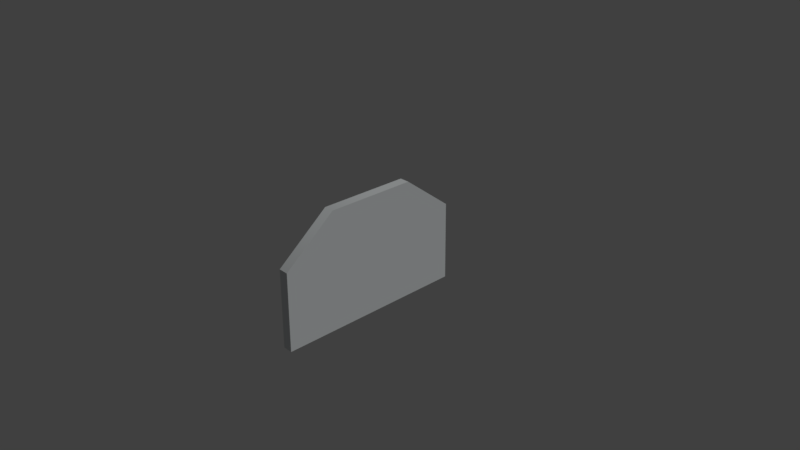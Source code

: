 # Source: SlyaSBord.blend  (saved by Blender 2.78.0; exported with 4.5.12 LTS)
import bpy
from mathutils import Matrix  # noqa: F401  (used for matrix-valued properties, if any)

bpy.ops.wm.read_factory_settings(use_empty=True)
scene = bpy.context.scene
scene.name = 'Scene'

# ---- collections
col_collection_1 = bpy.data.collections.new('Collection 1'); scene.collection.children.link(col_collection_1)

# ---- materials (node trees are filled in below, after node groups)
mat_material_solyasbord = bpy.data.materials.new('Material SolyaSBord')
mat_material_solyasbord.alpha_threshold = 0.0
mat_material_solyasbord.use_transparent_shadow = False
mat_material_solyasbord.diffuse_color = (0.7294, 0.7608, 0.7686, 1.0)
mat_material_solyasbord.specular_color = (0.9, 0.9, 0.9)
mat_material_solyasbord.roughness = 0.5
mat_material_solyasbord.specular_intensity = 0.0
mat_masonry__38 = bpy.data.materials.new('MAsonry #38')
mat_masonry__38.alpha_threshold = 0.0
mat_masonry__38.use_transparent_shadow = False
mat_masonry__38.diffuse_color = (0.7294, 0.7608, 0.7686, 1.0)
mat_masonry__38.specular_color = (0.9, 0.9, 0.9)
mat_masonry__38.roughness = 0.5
mat_masonry__38.specular_intensity = 0.0

# ---- material node trees

# ---- world
world_world = bpy.data.worlds.new('World'); scene.world = world_world
world_world.color = (0.05088, 0.05088, 0.05088)
world_world.use_sun_shadow = False
world_world.sun_shadow_jitter_overblur = 0.0
world_world.cycles.sampling_method = 'MANUAL'

# ---- cameras
cam_camera = bpy.data.cameras.new('Camera')
cam_camera.clip_end = 100.0
cam_camera.lens = 35.0
cam_camera.sensor_width = 32.0
cam_camera.sensor_height = 18.0
cam_camera.ortho_scale = 7.314
cam_camera.dof.focus_distance = 0.0
cam_camera.dof.aperture_fstop = 128.0

# ---- lights
light_lamp = bpy.data.lights.new('Lamp', 'SUN')
light_lamp.transmission_factor = 0.0
light_lamp.cutoff_distance = 30.0
light_lamp.angle = 0.1993
light_lamp.energy = 1.0
light_lamp.shadow_buffer_clip_start = 1.001
light_lamp.shadow_soft_size = 0.1
light_lamp.shadow_cascade_max_distance = 1000.0

# ---- meshes
me_untitled = bpy.data.meshes.new('Untitled')
me_untitled.from_pydata([(-44.73, -146.4, -301.9), (-44.65, -146.4, -194.9), (-44.73, -101.5, -301.1), (-44.71, -80.07, -273.0), (-44.68, -80.07, -223.7), (-44.65, -103.0, -195.4), (-50.19, -146.4, -301.9), (-50.16, -146.4, -279.9), (-50.14, -146.4, -223.2), (-50.11, -146.4, -194.9), (-50.19, -101.5, -301.1), (-50.16, -80.07, -273.0), (-50.14, -80.07, -223.7), (-50.11, -103.0, -195.4)], [], [(4, 5, 1, 0, 2, 3), (13, 9, 1, 5), (11, 12, 4, 3), (10, 11, 3, 2), (7, 8, 9), (12, 13, 5, 4), (9, 13, 12, 11, 10, 6, 7)])
me_untitled.polygons.foreach_set('use_smooth', [True] * 7)
me_untitled.polygons.foreach_set('material_index', [0, 1, 1, 1, 0, 1, 0])
_k = set([(0, 1), (0, 2), (1, 5), (1, 9), (2, 3), (2, 10), (3, 4), (4, 5), (5, 13), (6, 7), (6, 10), (7, 8), (8, 9), (9, 13), (10, 11), (11, 12), (12, 13)])
me_untitled.attributes.new('sharp_edge', 'BOOLEAN', 'EDGE').data.foreach_set('value', [ (min(e.vertices), max(e.vertices)) in _k for e in me_untitled.edges])
_uv = me_untitled.uv_layers.new(name='UVChannel_1')
_uv.uv.foreach_set('vector', [0.2688, 1.0, 0.004246, 0.6551, 3.779e-05, 4.768e-07, 1.0, 0.0, 0.9926, 0.6764, 0.7302, 1.0, 0.03323, 0.7358, 0.03324, 1.0, 9.808e-05, 1.0, 7.901e-05, 0.7358, 0.03316, 0.2147, 0.03324, 0.5146, 9.821e-05, 0.5146, 1.823e-05, 0.2147, 0.03319, 1.823e-05, 0.03316, 0.2147, 1.823e-05, 0.2147, 3.928e-05, 2.021e-05, 0.2054, 2.384e-07, 0.7358, 2.384e-07, 1.0, 4.768e-07, 0.03324, 0.5146, 0.03323, 0.7358, 7.901e-05, 0.7358, 9.821e-05, 0.5146, 1.0, -1.001, 0.9958, -0.3457, 0.7312, -0.0008696, 0.2698, -0.0008699, 0.007482, -0.3245, 3.767e-05, -1.001, 0.2054, -1.001])
me_untitled.materials.append(mat_material_solyasbord)
me_untitled.materials.append(mat_masonry__38)
me_untitled.use_remesh_preserve_volume = False
me_untitled.use_remesh_preserve_attributes = False
me_untitled.use_mirror_vertex_groups = False
me_untitled.update()
me_untitled.normals_split_custom_set([tuple(v) for v in zip(*[iter([1.0, 1.198e-06, -0.0007267, 1.0, 1.198e-06, -0.0007267, 1.0, 1.198e-06, -0.0007267, 1.0, 1.198e-06, -0.0007267, 1.0, 1.198e-06, -0.0007267, 1.0, 1.198e-06, -0.0007267, 0.0007368, 0.01035, 0.9999, 0.0007368, 0.01035, 0.9999, 0.0007368, 0.01035, 0.9999, 0.0007368, 0.01035, 0.9999, -0.0002943, 0.9229, -0.3851, 0.0002501, 0.9413, 0.3375, 0.0002464, 0.9413, 0.3375, -0.0002969, 0.9229, -0.385, -0.0005485, 0.7021, -0.7121, -0.0002943, 0.9229, -0.3851, -0.0002969, 0.9229, -0.385, -0.0005419, 0.7021, -0.7121, -0.7071, -0.7071, 0.0005477, -0.9918, 0.1277, 0.001277, -0.5768, -0.5745, 0.5807, 0.0002501, 0.9413, 0.3375, 0.0004717, 0.7721, 0.6354, 0.0004709, 0.7721, 0.6354, 0.0002464, 0.9413, 0.3375, -0.5768, -0.5745, 0.5807, -0.623, 0.3404, 0.7042, -0.6388, 0.7252, 0.2571, -0.6418, 0.7265, -0.2456, -0.7034, 0.3206, -0.6344, -0.5775, -0.5723, -0.5823, -0.7071, -0.7071, 0.0005477])] * 3)])

# ---- objects
ob_object008 = bpy.data.objects.new('Object008', me_untitled)
ob_lamp = bpy.data.objects.new('Lamp', light_lamp)
ob_camera = bpy.data.objects.new('Camera', cam_camera)

# ---- transforms, parenting, visibility, modifiers, constraints
ob_object008.location = (1.204, -6.31, 2.877)
ob_object008.rotation_euler = (1.571, -0.0, 0.0)
ob_object008.scale = (0.0254, 0.0254, 0.0254)
ob_object008.color = (0.8, 0.8, 0.8, 1.0)
ob_object008.lineart.crease_threshold = 0.0
ob_lamp.location = (4.076, 1.005, 5.904)
ob_lamp.rotation_euler = (0.6503, 0.05522, 1.866)
ob_lamp.lock_rotations_4d = False
ob_lamp.empty_display_type = 'ARROWS'
ob_lamp.color = (0.0, 0.0, 0.0, 0.0)
ob_lamp.lineart.crease_threshold = 0.0
ob_camera.location = (7.481, -6.508, 5.344)
ob_camera.rotation_euler = (1.109, 0.0, 0.8149)
ob_camera.lock_rotations_4d = False
ob_camera.empty_display_type = 'ARROWS'
ob_camera.color = (0.0, 0.0, 0.0, 0.0)
ob_camera.display_type = 'WIRE'
ob_camera.lineart.crease_threshold = 0.0

# ---- collection membership
col_collection_1.objects.link(ob_object008)
col_collection_1.objects.link(ob_lamp)
col_collection_1.objects.link(ob_camera)

# ---- scene / render settings (as saved in the file)
scene.camera = ob_camera
scene.frame_start = 1; scene.frame_end = 250; scene.frame_set(1)
scene.render.engine = 'BLENDER_EEVEE_NEXT'
scene.render.resolution_percentage = 50
scene.render.fps = 30
scene.render.dither_intensity = 0.0
scene.cycles.use_denoising = False
scene.cycles.samples = 128
scene.cycles.sampling_pattern = 'TABULATED_SOBOL'
scene.cycles.light_sampling_threshold = 0.0
scene.cycles.use_adaptive_sampling = False
scene.cycles.use_light_tree = False
scene.cycles.blur_glossy = 0.0
scene.cycles.sample_clamp_indirect = 0.0
scene.view_settings.view_transform = 'Standard'
bpy.context.view_layer.update()

